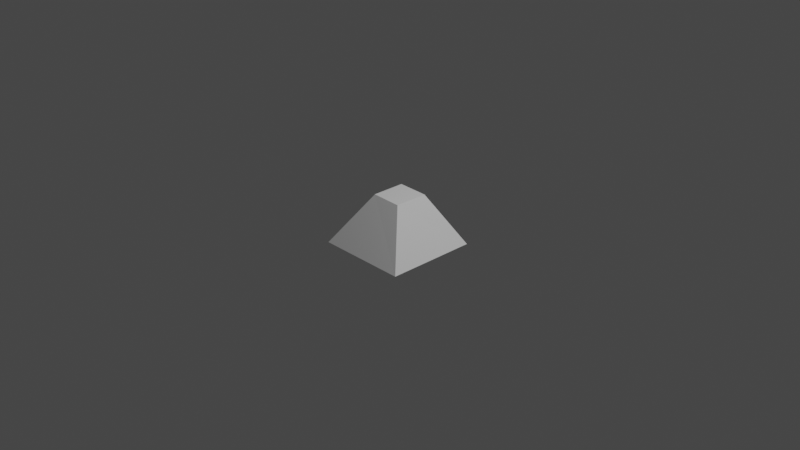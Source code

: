 # Source: obj3_prism.blend  (saved by Blender 3.3.6; exported with 4.5.12 LTS)
import bpy
from mathutils import Matrix  # noqa: F401  (used for matrix-valued properties, if any)

bpy.ops.wm.read_factory_settings(use_empty=True)
scene = bpy.context.scene
scene.name = 'Scene'

# ---- collections
col_collection = bpy.data.collections.new('Collection'); scene.collection.children.link(col_collection)

# ---- world
world_world = bpy.data.worlds.new('World'); scene.world = world_world
world_world.use_nodes = True; world_world.node_tree.nodes.clear()
_N = world_world.node_tree.nodes; _L = world_world.node_tree.links
n0 = _N.new('ShaderNodeOutputWorld'); n0.name = 'World Output'; n0.location = (300, 300)
n1 = _N.new('ShaderNodeBackground'); n1.name = 'Background'; n1.location = (10, 300)
n1.inputs[0].default_value = (0.05088, 0.05088, 0.05088, 1.0)
_L.new(n1.outputs[0], n0.inputs[0])
n0.is_active_output = True
world_world.color = (0.05088, 0.05088, 0.05088)
world_world.use_sun_shadow = False
world_world.sun_shadow_jitter_overblur = 0.0

# ---- cameras
cam_camera = bpy.data.cameras.new('Camera')
cam_camera.clip_end = 100.0
cam_camera.ortho_scale = 7.314

# ---- lights
light_light = bpy.data.lights.new('Light', 'POINT')
light_light.transmission_factor = 0.0
light_light.energy = 1000.0
light_light.shadow_soft_size = 0.1
light_light.shadow_maximum_resolution = 0.006
light_light.use_absolute_resolution = True

# ---- meshes
me_x = bpy.data.meshes.new('立方体')
me_x.from_pydata([(-1.0, -1.0, -1.0), (-0.3513, -0.2908, 0.07067), (-1.0, 1.0, -1.0), (-0.3421, 0.4313, 0.07548), (1.0, -1.0, -1.0), (0.3229, -0.3022, 0.06478), (1.0, 1.0, -1.0), (0.3321, 0.4306, 0.06672)], [], [(0, 1, 3, 2), (2, 3, 7, 6), (6, 7, 5, 4), (4, 5, 1, 0), (2, 6, 4, 0), (7, 3, 1, 5)])
_uv = me_x.uv_layers.new(name='UV 贴图')
_uv.uv.foreach_set('vector', [0.375, 0.0, 0.625, 0.0, 0.625, 0.25, 0.375, 0.25, 0.375, 0.25, 0.625, 0.25, 0.625, 0.5, 0.375, 0.5, 0.375, 0.5, 0.625, 0.5, 0.625, 0.75, 0.375, 0.75, 0.375, 0.75, 0.625, 0.75, 0.625, 1.0, 0.375, 1.0, 0.125, 0.5, 0.375, 0.5, 0.375, 0.75, 0.125, 0.75, 0.625, 0.5, 0.875, 0.5, 0.875, 0.75, 0.625, 0.75])
me_x.update()

# ---- objects
ob_light = bpy.data.objects.new('Light', light_light)
ob_camera = bpy.data.objects.new('Camera', cam_camera)
ob_x = bpy.data.objects.new('立方体', me_x)

# ---- transforms, parenting, visibility, modifiers, constraints
ob_light.location = (4.076, 1.005, 5.904)
ob_light.rotation_euler = (0.6503, 0.05522, 1.866)
ob_light.lock_rotations_4d = False
ob_light.empty_display_type = 'ARROWS'
ob_light.color = (0.0, 0.0, 0.0, 0.0)
ob_light.lineart.crease_threshold = 0.0
ob_camera.location = (7.359, -6.926, 4.958)
ob_camera.rotation_euler = (1.109, 0.0, 0.8149)
ob_camera.lock_rotations_4d = False
ob_camera.empty_display_type = 'ARROWS'
ob_camera.color = (0.0, 0.0, 0.0, 0.0)
ob_camera.display_type = 'WIRE'
ob_camera.lineart.crease_threshold = 0.0
ob_x.location = (0.006959, -0.02989, 0.2358)
ob_x.scale = (0.5, 0.5, 0.5)

# ---- collection membership
col_collection.objects.link(ob_light)
col_collection.objects.link(ob_camera)
col_collection.objects.link(ob_x)

# ---- scene / render settings (as saved in the file)
scene.camera = ob_camera
scene.frame_start = 1; scene.frame_end = 250; scene.frame_set(1)
scene.render.engine = 'BLENDER_EEVEE_NEXT'
scene.cycles.sampling_pattern = 'TABULATED_SOBOL'
scene.cycles.use_light_tree = False
scene.view_settings.view_transform = 'Filmic'
bpy.context.view_layer.update()
